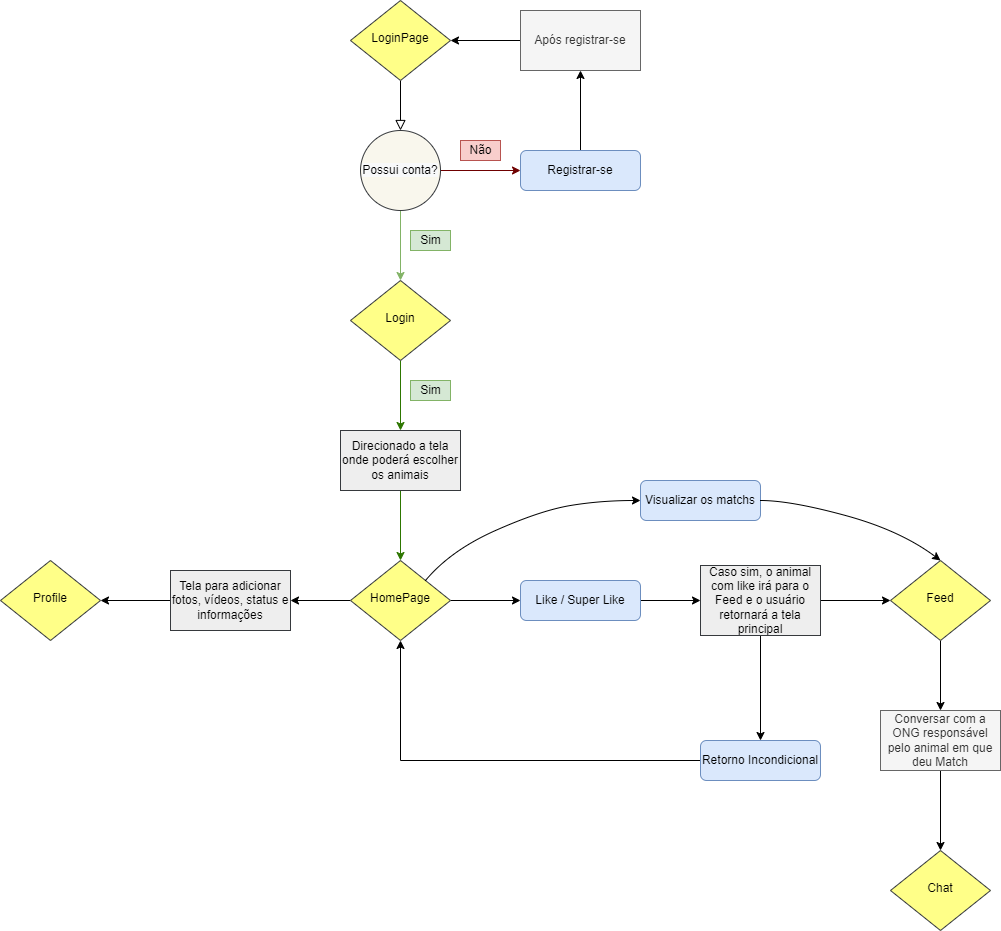

The diagram above was exported from draw.io. Its source (the exported page's mxGraphModel, read from the mxfile embedded in the PNG):
<mxGraphModel dx="2249" dy="762" grid="1" gridSize="10" guides="1" tooltips="1" connect="1" arrows="1" fold="1" page="1" pageScale="1" pageWidth="827" pageHeight="1169" math="0" shadow="0">
  <root>
    <mxCell id="WIyWlLk6GJQsqaUBKTNV-0" />
    <mxCell id="WIyWlLk6GJQsqaUBKTNV-1" parent="WIyWlLk6GJQsqaUBKTNV-0" />
    <mxCell id="WIyWlLk6GJQsqaUBKTNV-2" value="" style="rounded=0;html=1;jettySize=auto;orthogonalLoop=1;fontSize=11;endArrow=block;endFill=0;endSize=8;strokeWidth=1;shadow=0;labelBackgroundColor=none;edgeStyle=orthogonalEdgeStyle;" parent="WIyWlLk6GJQsqaUBKTNV-1" edge="1">
      <mxGeometry relative="1" as="geometry">
        <mxPoint x="220" y="120" as="sourcePoint" />
        <mxPoint x="220" y="170" as="targetPoint" />
      </mxGeometry>
    </mxCell>
    <mxCell id="W6GhzZct72oRbii084Vh-8" value="" style="edgeStyle=orthogonalEdgeStyle;rounded=1;orthogonalLoop=1;jettySize=auto;html=1;fillColor=#d5e8d4;strokeColor=#82b366;" parent="WIyWlLk6GJQsqaUBKTNV-1" target="WIyWlLk6GJQsqaUBKTNV-10" edge="1">
      <mxGeometry relative="1" as="geometry">
        <mxPoint x="220" y="250" as="sourcePoint" />
      </mxGeometry>
    </mxCell>
    <mxCell id="Dgh0CMMth0tjq3QRB52W-13" style="edgeStyle=orthogonalEdgeStyle;rounded=0;orthogonalLoop=1;jettySize=auto;html=1;" edge="1" parent="WIyWlLk6GJQsqaUBKTNV-1" source="WIyWlLk6GJQsqaUBKTNV-7" target="Dgh0CMMth0tjq3QRB52W-12">
      <mxGeometry relative="1" as="geometry">
        <mxPoint x="400" y="120" as="targetPoint" />
      </mxGeometry>
    </mxCell>
    <mxCell id="WIyWlLk6GJQsqaUBKTNV-7" value="Registrar-se" style="rounded=1;whiteSpace=wrap;html=1;fontSize=12;glass=0;strokeWidth=1;shadow=0;fillColor=#dae8fc;strokeColor=#6c8ebf;" parent="WIyWlLk6GJQsqaUBKTNV-1" vertex="1">
      <mxGeometry x="340" y="190" width="120" height="40" as="geometry" />
    </mxCell>
    <mxCell id="W6GhzZct72oRbii084Vh-20" value="" style="edgeStyle=orthogonalEdgeStyle;rounded=1;orthogonalLoop=1;jettySize=auto;html=1;fillColor=#60a917;strokeColor=#2D7600;" parent="WIyWlLk6GJQsqaUBKTNV-1" source="WIyWlLk6GJQsqaUBKTNV-10" target="W6GhzZct72oRbii084Vh-19" edge="1">
      <mxGeometry relative="1" as="geometry" />
    </mxCell>
    <mxCell id="WIyWlLk6GJQsqaUBKTNV-10" value="Login" style="rhombus;whiteSpace=wrap;html=1;shadow=0;fontFamily=Helvetica;fontSize=12;align=center;strokeWidth=1;spacing=6;spacingTop=-4;fillColor=#ffff88;strokeColor=#36393d;" parent="WIyWlLk6GJQsqaUBKTNV-1" vertex="1">
      <mxGeometry x="170" y="320" width="100" height="80" as="geometry" />
    </mxCell>
    <mxCell id="GsTa7d72keKHzlLp-qs5-2" value="" style="edgeStyle=orthogonalEdgeStyle;rounded=0;orthogonalLoop=1;jettySize=auto;html=1;" parent="WIyWlLk6GJQsqaUBKTNV-1" source="W6GhzZct72oRbii084Vh-0" target="W6GhzZct72oRbii084Vh-4" edge="1">
      <mxGeometry relative="1" as="geometry" />
    </mxCell>
    <mxCell id="Dgh0CMMth0tjq3QRB52W-19" value="" style="edgeStyle=orthogonalEdgeStyle;rounded=0;orthogonalLoop=1;jettySize=auto;html=1;" edge="1" parent="WIyWlLk6GJQsqaUBKTNV-1" source="W6GhzZct72oRbii084Vh-0" target="Dgh0CMMth0tjq3QRB52W-18">
      <mxGeometry relative="1" as="geometry" />
    </mxCell>
    <mxCell id="W6GhzZct72oRbii084Vh-0" value="HomePage" style="rhombus;whiteSpace=wrap;html=1;shadow=0;fontFamily=Helvetica;fontSize=12;align=center;strokeWidth=1;spacing=6;spacingTop=-4;fillColor=#ffff88;strokeColor=#36393d;" parent="WIyWlLk6GJQsqaUBKTNV-1" vertex="1">
      <mxGeometry x="170" y="600" width="100" height="80" as="geometry" />
    </mxCell>
    <mxCell id="GsTa7d72keKHzlLp-qs5-7" value="" style="edgeStyle=orthogonalEdgeStyle;rounded=0;orthogonalLoop=1;jettySize=auto;html=1;" parent="WIyWlLk6GJQsqaUBKTNV-1" source="W6GhzZct72oRbii084Vh-4" target="W6GhzZct72oRbii084Vh-23" edge="1">
      <mxGeometry relative="1" as="geometry" />
    </mxCell>
    <mxCell id="W6GhzZct72oRbii084Vh-4" value="Like / Super Like" style="rounded=1;whiteSpace=wrap;html=1;fontSize=12;glass=0;strokeWidth=1;shadow=0;fillColor=#dae8fc;strokeColor=#6c8ebf;" parent="WIyWlLk6GJQsqaUBKTNV-1" vertex="1">
      <mxGeometry x="340" y="620" width="120" height="40" as="geometry" />
    </mxCell>
    <mxCell id="W6GhzZct72oRbii084Vh-6" value="Sim" style="text;html=1;align=center;verticalAlign=middle;resizable=0;points=[];autosize=1;strokeColor=#82b366;fillColor=#d5e8d4;" parent="WIyWlLk6GJQsqaUBKTNV-1" vertex="1">
      <mxGeometry x="230" y="420" width="40" height="20" as="geometry" />
    </mxCell>
    <mxCell id="W6GhzZct72oRbii084Vh-7" value="Sim" style="text;html=1;align=center;verticalAlign=middle;resizable=0;points=[];autosize=1;strokeColor=#82b366;fillColor=#d5e8d4;strokeWidth=1;gradientColor=none;" parent="WIyWlLk6GJQsqaUBKTNV-1" vertex="1">
      <mxGeometry x="230" y="270" width="40" height="20" as="geometry" />
    </mxCell>
    <mxCell id="W6GhzZct72oRbii084Vh-10" value="Não" style="text;html=1;align=center;verticalAlign=middle;resizable=0;points=[];autosize=1;strokeColor=#b85450;fillColor=#f8cecc;" parent="WIyWlLk6GJQsqaUBKTNV-1" vertex="1">
      <mxGeometry x="280" y="180" width="40" height="20" as="geometry" />
    </mxCell>
    <mxCell id="Dgh0CMMth0tjq3QRB52W-8" style="edgeStyle=orthogonalEdgeStyle;rounded=0;orthogonalLoop=1;jettySize=auto;html=1;exitX=0.5;exitY=1;exitDx=0;exitDy=0;" edge="1" parent="WIyWlLk6GJQsqaUBKTNV-1" source="W6GhzZct72oRbii084Vh-13" target="Dgh0CMMth0tjq3QRB52W-7">
      <mxGeometry relative="1" as="geometry" />
    </mxCell>
    <mxCell id="W6GhzZct72oRbii084Vh-13" value="Feed" style="rhombus;whiteSpace=wrap;html=1;shadow=0;fontFamily=Helvetica;fontSize=12;align=center;strokeWidth=1;spacing=6;spacingTop=-4;fillColor=#ffff88;strokeColor=#36393d;" parent="WIyWlLk6GJQsqaUBKTNV-1" vertex="1">
      <mxGeometry x="710" y="600" width="100" height="80" as="geometry" />
    </mxCell>
    <mxCell id="W6GhzZct72oRbii084Vh-21" value="" style="edgeStyle=orthogonalEdgeStyle;rounded=1;orthogonalLoop=1;jettySize=auto;html=1;fillColor=#60a917;strokeColor=#2D7600;" parent="WIyWlLk6GJQsqaUBKTNV-1" source="W6GhzZct72oRbii084Vh-19" target="W6GhzZct72oRbii084Vh-0" edge="1">
      <mxGeometry relative="1" as="geometry" />
    </mxCell>
    <mxCell id="W6GhzZct72oRbii084Vh-19" value="Direcionado a tela onde poderá escolher os animais" style="rounded=0;whiteSpace=wrap;html=1;strokeWidth=1;fillColor=#eeeeee;strokeColor=#36393d;" parent="WIyWlLk6GJQsqaUBKTNV-1" vertex="1">
      <mxGeometry x="160" y="470" width="120" height="60" as="geometry" />
    </mxCell>
    <mxCell id="GsTa7d72keKHzlLp-qs5-8" value="" style="edgeStyle=orthogonalEdgeStyle;rounded=0;orthogonalLoop=1;jettySize=auto;html=1;" parent="WIyWlLk6GJQsqaUBKTNV-1" source="W6GhzZct72oRbii084Vh-23" target="W6GhzZct72oRbii084Vh-13" edge="1">
      <mxGeometry relative="1" as="geometry" />
    </mxCell>
    <mxCell id="GsTa7d72keKHzlLp-qs5-9" value="" style="edgeStyle=orthogonalEdgeStyle;rounded=0;orthogonalLoop=1;jettySize=auto;html=1;entryX=0.5;entryY=0;entryDx=0;entryDy=0;" parent="WIyWlLk6GJQsqaUBKTNV-1" source="W6GhzZct72oRbii084Vh-23" target="GsTa7d72keKHzlLp-qs5-21" edge="1">
      <mxGeometry relative="1" as="geometry">
        <mxPoint x="580" y="770" as="targetPoint" />
      </mxGeometry>
    </mxCell>
    <mxCell id="W6GhzZct72oRbii084Vh-23" value="Caso sim, o animal com like irá para o Feed e o usuário retornará a tela principal" style="rounded=0;whiteSpace=wrap;html=1;strokeWidth=1;fillColor=#eeeeee;strokeColor=#36393d;" parent="WIyWlLk6GJQsqaUBKTNV-1" vertex="1">
      <mxGeometry x="520" y="605" width="120" height="70" as="geometry" />
    </mxCell>
    <mxCell id="GsTa7d72keKHzlLp-qs5-20" style="edgeStyle=orthogonalEdgeStyle;rounded=0;orthogonalLoop=1;jettySize=auto;html=1;entryX=0.5;entryY=1;entryDx=0;entryDy=0;" parent="WIyWlLk6GJQsqaUBKTNV-1" target="W6GhzZct72oRbii084Vh-0" edge="1">
      <mxGeometry relative="1" as="geometry">
        <mxPoint x="520" y="800" as="sourcePoint" />
      </mxGeometry>
    </mxCell>
    <mxCell id="GsTa7d72keKHzlLp-qs5-14" value="LoginPage" style="rhombus;whiteSpace=wrap;html=1;shadow=0;fontFamily=Helvetica;fontSize=12;align=center;strokeWidth=1;spacing=6;spacingTop=-4;fillColor=#ffff88;strokeColor=#36393d;" parent="WIyWlLk6GJQsqaUBKTNV-1" vertex="1">
      <mxGeometry x="170" y="40" width="100" height="80" as="geometry" />
    </mxCell>
    <mxCell id="GsTa7d72keKHzlLp-qs5-17" style="edgeStyle=orthogonalEdgeStyle;rounded=0;orthogonalLoop=1;jettySize=auto;html=1;fillColor=#a20025;strokeColor=#6F0000;" parent="WIyWlLk6GJQsqaUBKTNV-1" source="GsTa7d72keKHzlLp-qs5-15" target="WIyWlLk6GJQsqaUBKTNV-7" edge="1">
      <mxGeometry relative="1" as="geometry" />
    </mxCell>
    <mxCell id="GsTa7d72keKHzlLp-qs5-15" value="&#10;&#10;&lt;span style=&quot;color: rgb(0, 0, 0); font-family: helvetica; font-size: 12px; font-style: normal; font-weight: 400; letter-spacing: normal; text-align: center; text-indent: 0px; text-transform: none; word-spacing: 0px; background-color: rgb(248, 249, 250); display: inline; float: none;&quot;&gt;Possui conta?&lt;/span&gt;&#10;&#10;" style="ellipse;whiteSpace=wrap;html=1;aspect=fixed;fillColor=#f9f7ed;strokeColor=#36393d;" parent="WIyWlLk6GJQsqaUBKTNV-1" vertex="1">
      <mxGeometry x="180" y="170" width="80" height="80" as="geometry" />
    </mxCell>
    <mxCell id="GsTa7d72keKHzlLp-qs5-21" value="Retorno Incondicional" style="rounded=1;whiteSpace=wrap;html=1;fontSize=12;glass=0;strokeWidth=1;shadow=0;fillColor=#dae8fc;strokeColor=#6c8ebf;" parent="WIyWlLk6GJQsqaUBKTNV-1" vertex="1">
      <mxGeometry x="520" y="780" width="120" height="40" as="geometry" />
    </mxCell>
    <mxCell id="Dgh0CMMth0tjq3QRB52W-0" value="Visualizar os matchs" style="rounded=1;whiteSpace=wrap;html=1;fontSize=12;glass=0;strokeWidth=1;shadow=0;fillColor=#dae8fc;strokeColor=#6c8ebf;" vertex="1" parent="WIyWlLk6GJQsqaUBKTNV-1">
      <mxGeometry x="460" y="520" width="120" height="40" as="geometry" />
    </mxCell>
    <mxCell id="Dgh0CMMth0tjq3QRB52W-1" value="" style="curved=1;endArrow=classic;html=1;rounded=0;exitX=1;exitY=0;exitDx=0;exitDy=0;entryX=0;entryY=0.5;entryDx=0;entryDy=0;" edge="1" parent="WIyWlLk6GJQsqaUBKTNV-1" source="W6GhzZct72oRbii084Vh-0" target="Dgh0CMMth0tjq3QRB52W-0">
      <mxGeometry width="50" height="50" relative="1" as="geometry">
        <mxPoint x="390" y="720" as="sourcePoint" />
        <mxPoint x="440" y="670" as="targetPoint" />
        <Array as="points">
          <mxPoint x="270" y="590" />
          <mxPoint x="360" y="550" />
          <mxPoint x="420" y="540" />
        </Array>
      </mxGeometry>
    </mxCell>
    <mxCell id="Dgh0CMMth0tjq3QRB52W-3" value="" style="curved=1;endArrow=classic;html=1;rounded=0;entryX=0.5;entryY=0;entryDx=0;entryDy=0;exitX=1;exitY=0.5;exitDx=0;exitDy=0;" edge="1" parent="WIyWlLk6GJQsqaUBKTNV-1" source="Dgh0CMMth0tjq3QRB52W-0" target="W6GhzZct72oRbii084Vh-13">
      <mxGeometry width="50" height="50" relative="1" as="geometry">
        <mxPoint x="390" y="720" as="sourcePoint" />
        <mxPoint x="440" y="670" as="targetPoint" />
        <Array as="points">
          <mxPoint x="610" y="540" />
          <mxPoint x="720" y="570" />
        </Array>
      </mxGeometry>
    </mxCell>
    <mxCell id="Dgh0CMMth0tjq3QRB52W-5" value="Chat" style="rhombus;whiteSpace=wrap;html=1;shadow=0;fontFamily=Helvetica;fontSize=12;align=center;strokeWidth=1;spacing=6;spacingTop=-4;fillColor=#ffff88;strokeColor=#36393d;" vertex="1" parent="WIyWlLk6GJQsqaUBKTNV-1">
      <mxGeometry x="710" y="890" width="100" height="80" as="geometry" />
    </mxCell>
    <mxCell id="Dgh0CMMth0tjq3QRB52W-10" style="edgeStyle=orthogonalEdgeStyle;rounded=0;orthogonalLoop=1;jettySize=auto;html=1;entryX=0.5;entryY=0;entryDx=0;entryDy=0;" edge="1" parent="WIyWlLk6GJQsqaUBKTNV-1" source="Dgh0CMMth0tjq3QRB52W-7" target="Dgh0CMMth0tjq3QRB52W-5">
      <mxGeometry relative="1" as="geometry" />
    </mxCell>
    <mxCell id="Dgh0CMMth0tjq3QRB52W-7" value="Conversar com a ONG responsável pelo animal em que deu Match" style="rounded=0;whiteSpace=wrap;html=1;fillColor=#f5f5f5;fontColor=#333333;strokeColor=#666666;" vertex="1" parent="WIyWlLk6GJQsqaUBKTNV-1">
      <mxGeometry x="700" y="750" width="120" height="60" as="geometry" />
    </mxCell>
    <mxCell id="Dgh0CMMth0tjq3QRB52W-14" value="" style="edgeStyle=orthogonalEdgeStyle;rounded=0;orthogonalLoop=1;jettySize=auto;html=1;" edge="1" parent="WIyWlLk6GJQsqaUBKTNV-1" source="Dgh0CMMth0tjq3QRB52W-12" target="GsTa7d72keKHzlLp-qs5-14">
      <mxGeometry relative="1" as="geometry" />
    </mxCell>
    <mxCell id="Dgh0CMMth0tjq3QRB52W-12" value="Após registrar-se&lt;br&gt;" style="rounded=0;whiteSpace=wrap;html=1;fillColor=#f5f5f5;fontColor=#333333;strokeColor=#666666;" vertex="1" parent="WIyWlLk6GJQsqaUBKTNV-1">
      <mxGeometry x="340" y="50" width="120" height="60" as="geometry" />
    </mxCell>
    <mxCell id="Dgh0CMMth0tjq3QRB52W-15" value="Profile" style="rhombus;whiteSpace=wrap;html=1;shadow=0;fontFamily=Helvetica;fontSize=12;align=center;strokeWidth=1;spacing=6;spacingTop=-4;fillColor=#ffff88;strokeColor=#36393d;" vertex="1" parent="WIyWlLk6GJQsqaUBKTNV-1">
      <mxGeometry x="-180" y="600" width="100" height="80" as="geometry" />
    </mxCell>
    <mxCell id="Dgh0CMMth0tjq3QRB52W-20" value="" style="edgeStyle=orthogonalEdgeStyle;rounded=0;orthogonalLoop=1;jettySize=auto;html=1;" edge="1" parent="WIyWlLk6GJQsqaUBKTNV-1" source="Dgh0CMMth0tjq3QRB52W-18" target="Dgh0CMMth0tjq3QRB52W-15">
      <mxGeometry relative="1" as="geometry" />
    </mxCell>
    <mxCell id="Dgh0CMMth0tjq3QRB52W-18" value="Tela para adicionar fotos, vídeos, status e informações" style="rounded=0;whiteSpace=wrap;html=1;strokeWidth=1;fillColor=#eeeeee;strokeColor=#36393d;" vertex="1" parent="WIyWlLk6GJQsqaUBKTNV-1">
      <mxGeometry x="-10" y="610" width="120" height="60" as="geometry" />
    </mxCell>
  </root>
</mxGraphModel>